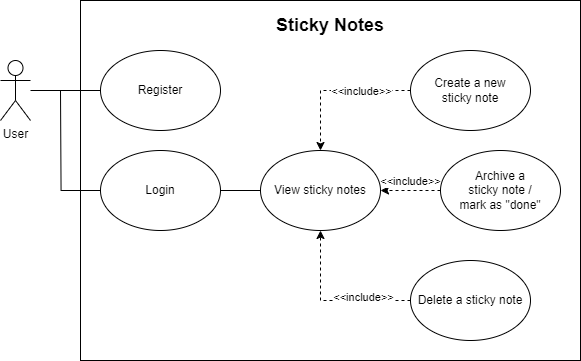

The diagram above was exported from draw.io. Its source (the exported page's mxGraphModel, read from the mxfile embedded in the PNG):
<mxGraphModel dx="867" dy="570" grid="1" gridSize="10" guides="1" tooltips="1" connect="1" arrows="1" fold="1" page="1" pageScale="1" pageWidth="850" pageHeight="1100" math="0" shadow="0">
  <root>
    <mxCell id="0" />
    <mxCell id="1" parent="0" />
    <mxCell id="illKjyLx86xLcSt3p9vl-7" value="" style="rounded=0;whiteSpace=wrap;html=1;" vertex="1" parent="1">
      <mxGeometry x="200" y="60" width="500" height="360" as="geometry" />
    </mxCell>
    <mxCell id="illKjyLx86xLcSt3p9vl-1" value="User" style="shape=umlActor;verticalLabelPosition=bottom;verticalAlign=top;html=1;outlineConnect=0;" vertex="1" parent="1">
      <mxGeometry x="120" y="120" width="30" height="60" as="geometry" />
    </mxCell>
    <mxCell id="illKjyLx86xLcSt3p9vl-15" style="edgeStyle=orthogonalEdgeStyle;rounded=0;orthogonalLoop=1;jettySize=auto;html=1;exitX=0;exitY=0.5;exitDx=0;exitDy=0;dashed=1;" edge="1" parent="1" source="illKjyLx86xLcSt3p9vl-4" target="illKjyLx86xLcSt3p9vl-13">
      <mxGeometry relative="1" as="geometry" />
    </mxCell>
    <mxCell id="illKjyLx86xLcSt3p9vl-18" value="&amp;lt;&amp;lt;include&amp;gt;&amp;gt;" style="edgeLabel;html=1;align=center;verticalAlign=middle;resizable=0;points=[];" vertex="1" connectable="0" parent="illKjyLx86xLcSt3p9vl-15">
      <mxGeometry x="-0.7437" y="1" relative="1" as="geometry">
        <mxPoint x="-31" y="-1" as="offset" />
      </mxGeometry>
    </mxCell>
    <mxCell id="illKjyLx86xLcSt3p9vl-4" value="Create a new&lt;div&gt;sticky note&lt;/div&gt;" style="ellipse;whiteSpace=wrap;html=1;" vertex="1" parent="1">
      <mxGeometry x="530" y="110" width="120" height="80" as="geometry" />
    </mxCell>
    <mxCell id="illKjyLx86xLcSt3p9vl-16" style="edgeStyle=orthogonalEdgeStyle;rounded=0;orthogonalLoop=1;jettySize=auto;html=1;exitX=0;exitY=0.5;exitDx=0;exitDy=0;dashed=1;" edge="1" parent="1" source="illKjyLx86xLcSt3p9vl-5" target="illKjyLx86xLcSt3p9vl-13">
      <mxGeometry relative="1" as="geometry" />
    </mxCell>
    <mxCell id="illKjyLx86xLcSt3p9vl-20" value="&amp;lt;&amp;lt;include&amp;gt;&amp;gt;" style="edgeLabel;html=1;align=center;verticalAlign=middle;resizable=0;points=[];" vertex="1" connectable="0" parent="illKjyLx86xLcSt3p9vl-16">
      <mxGeometry x="-0.1741" y="-2" relative="1" as="geometry">
        <mxPoint x="-6" y="-8" as="offset" />
      </mxGeometry>
    </mxCell>
    <mxCell id="illKjyLx86xLcSt3p9vl-5" value="Archive a&lt;div&gt;sticky note&amp;nbsp;&lt;span style=&quot;background-color: initial;&quot;&gt;/&lt;/span&gt;&lt;/div&gt;&lt;div&gt;&lt;span style=&quot;background-color: initial;&quot;&gt;mark as &quot;done&quot;&lt;/span&gt;&lt;/div&gt;" style="ellipse;whiteSpace=wrap;html=1;perimeterSpacing=0;" vertex="1" parent="1">
      <mxGeometry x="560" y="210" width="120" height="80" as="geometry" />
    </mxCell>
    <mxCell id="illKjyLx86xLcSt3p9vl-17" style="edgeStyle=orthogonalEdgeStyle;rounded=0;orthogonalLoop=1;jettySize=auto;html=1;exitX=0;exitY=0.5;exitDx=0;exitDy=0;entryX=0.5;entryY=1;entryDx=0;entryDy=0;dashed=1;" edge="1" parent="1" source="illKjyLx86xLcSt3p9vl-6" target="illKjyLx86xLcSt3p9vl-13">
      <mxGeometry relative="1" as="geometry" />
    </mxCell>
    <mxCell id="illKjyLx86xLcSt3p9vl-19" value="&amp;lt;&amp;lt;include&amp;gt;&amp;gt;" style="edgeLabel;html=1;align=center;verticalAlign=middle;resizable=0;points=[];" vertex="1" connectable="0" parent="illKjyLx86xLcSt3p9vl-17">
      <mxGeometry x="-0.3986" y="-4" relative="1" as="geometry">
        <mxPoint as="offset" />
      </mxGeometry>
    </mxCell>
    <mxCell id="illKjyLx86xLcSt3p9vl-6" value="Delete a sticky note" style="ellipse;whiteSpace=wrap;html=1;" vertex="1" parent="1">
      <mxGeometry x="530" y="320" width="120" height="80" as="geometry" />
    </mxCell>
    <mxCell id="illKjyLx86xLcSt3p9vl-8" value="Sticky Notes" style="text;html=1;align=center;verticalAlign=middle;whiteSpace=wrap;rounded=0;fontStyle=1;fontSize=18;" vertex="1" parent="1">
      <mxGeometry x="200" y="70" width="500" height="30" as="geometry" />
    </mxCell>
    <mxCell id="illKjyLx86xLcSt3p9vl-11" value="" style="edgeStyle=orthogonalEdgeStyle;rounded=0;orthogonalLoop=1;jettySize=auto;html=1;endArrow=none;endFill=0;" edge="1" parent="1" source="illKjyLx86xLcSt3p9vl-9" target="illKjyLx86xLcSt3p9vl-1">
      <mxGeometry relative="1" as="geometry" />
    </mxCell>
    <mxCell id="illKjyLx86xLcSt3p9vl-9" value="Register" style="ellipse;whiteSpace=wrap;html=1;" vertex="1" parent="1">
      <mxGeometry x="220" y="110" width="120" height="80" as="geometry" />
    </mxCell>
    <mxCell id="illKjyLx86xLcSt3p9vl-12" style="edgeStyle=orthogonalEdgeStyle;rounded=0;orthogonalLoop=1;jettySize=auto;html=1;exitX=0;exitY=0.5;exitDx=0;exitDy=0;endArrow=none;endFill=0;" edge="1" parent="1" source="illKjyLx86xLcSt3p9vl-10">
      <mxGeometry relative="1" as="geometry">
        <mxPoint x="180" y="150" as="targetPoint" />
      </mxGeometry>
    </mxCell>
    <mxCell id="illKjyLx86xLcSt3p9vl-21" style="edgeStyle=orthogonalEdgeStyle;rounded=0;orthogonalLoop=1;jettySize=auto;html=1;exitX=1;exitY=0.5;exitDx=0;exitDy=0;entryX=0;entryY=0.5;entryDx=0;entryDy=0;endArrow=none;endFill=0;" edge="1" parent="1" source="illKjyLx86xLcSt3p9vl-10" target="illKjyLx86xLcSt3p9vl-13">
      <mxGeometry relative="1" as="geometry" />
    </mxCell>
    <mxCell id="illKjyLx86xLcSt3p9vl-10" value="Login" style="ellipse;whiteSpace=wrap;html=1;" vertex="1" parent="1">
      <mxGeometry x="220" y="210" width="120" height="80" as="geometry" />
    </mxCell>
    <mxCell id="illKjyLx86xLcSt3p9vl-13" value="&lt;div&gt;View sticky notes&lt;/div&gt;" style="ellipse;whiteSpace=wrap;html=1;" vertex="1" parent="1">
      <mxGeometry x="380" y="210" width="120" height="80" as="geometry" />
    </mxCell>
  </root>
</mxGraphModel>